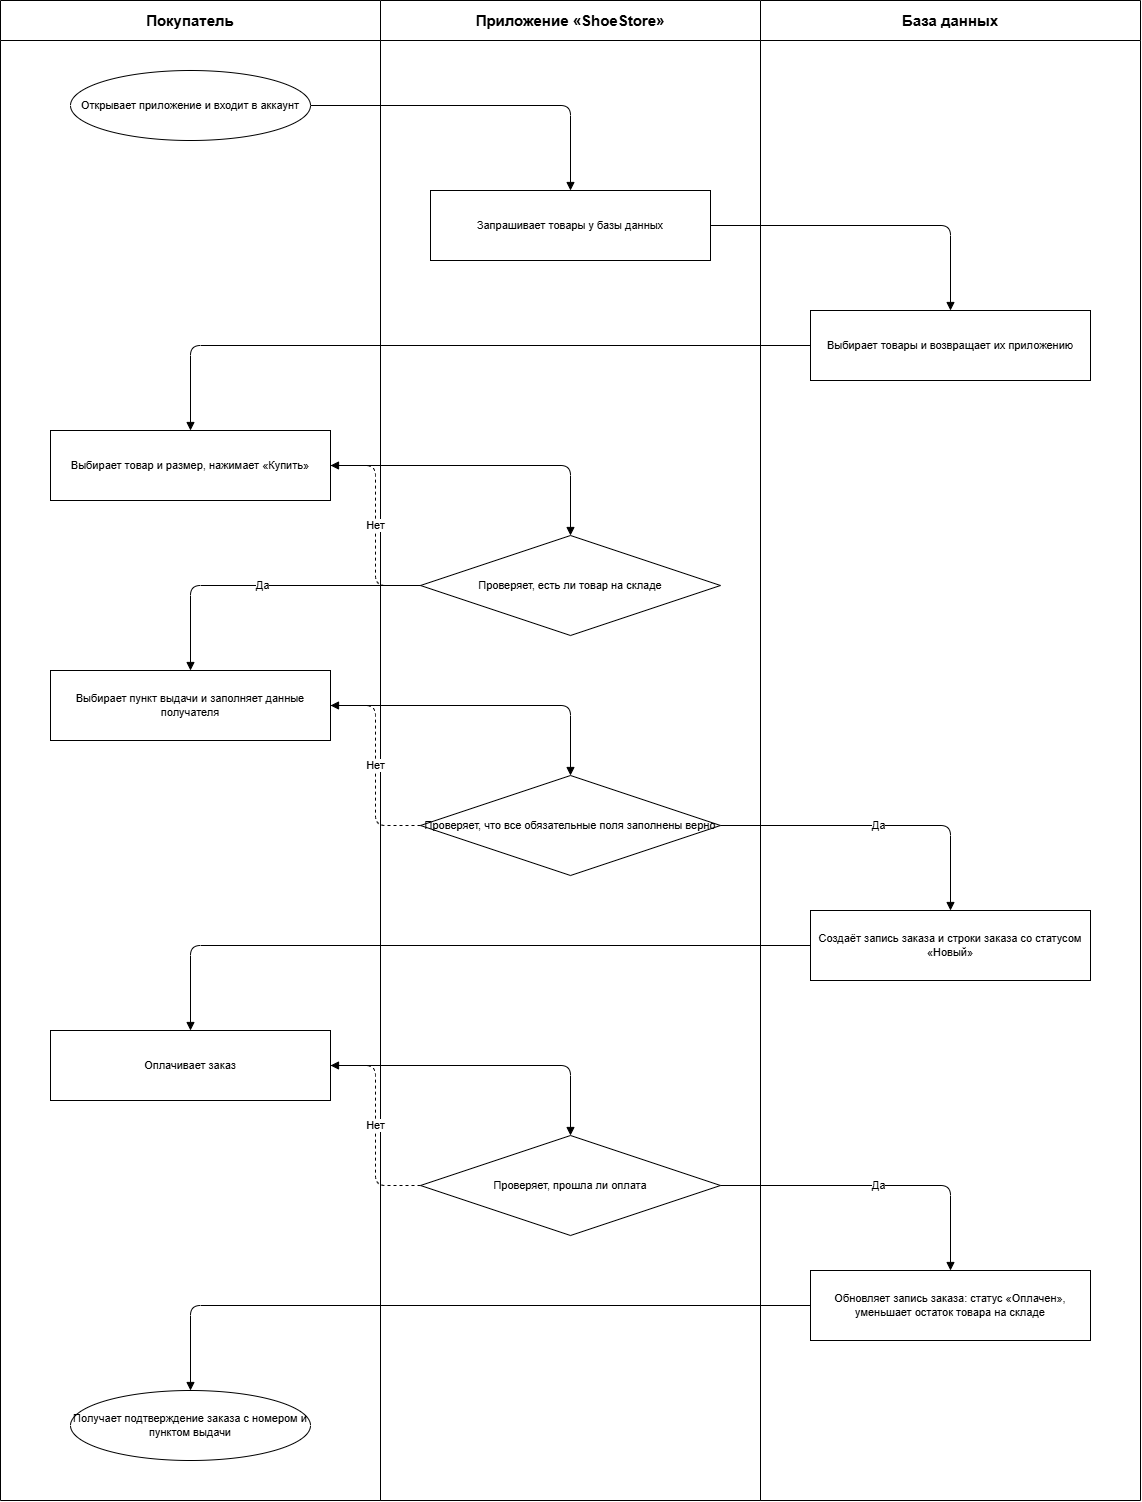

The diagram above was exported from draw.io. Its source (the exported page's mxGraphModel, read from the mxfile embedded in the PNG):
<mxGraphModel dx="2481" dy="1549" grid="1" gridSize="10" guides="1" tooltips="1" connect="1" arrows="1" fold="1" page="1" pageScale="1" pageWidth="1250" pageHeight="1700" math="0" shadow="0">
  <root>
    <mxCell id="0" />
    <mxCell id="1" parent="0" />
    <mxCell id="l0" parent="1" style="swimlane;horizontal=1;startSize=40;whiteSpace=wrap;html=1;fontSize=15;" value="Покупатель" vertex="1">
      <mxGeometry height="1500" width="380" x="40" y="20" as="geometry">
        <mxRectangle height="40" width="130" x="40" y="20" as="alternateBounds" />
      </mxGeometry>
    </mxCell>
    <mxCell id="s0" parent="l0" style="ellipse;whiteSpace=wrap;html=1;fontSize=11;" value="Открывает приложение и входит в аккаунт" vertex="1">
      <mxGeometry height="70" width="240" x="70" y="70" as="geometry" />
    </mxCell>
    <mxCell id="s3" parent="l0" style="rounded=0;whiteSpace=wrap;html=1;fontSize=11;" value="Выбирает товар и размер, нажимает «Купить»" vertex="1">
      <mxGeometry height="70" width="280" x="50" y="430" as="geometry" />
    </mxCell>
    <mxCell id="s5" parent="l0" style="rounded=0;whiteSpace=wrap;html=1;fontSize=11;" value="Выбирает пункт выдачи и заполняет данные получателя" vertex="1">
      <mxGeometry height="70" width="280" x="50" y="670" as="geometry" />
    </mxCell>
    <mxCell id="s8" parent="l0" style="rounded=0;whiteSpace=wrap;html=1;fontSize=11;" value="Оплачивает заказ" vertex="1">
      <mxGeometry height="70" width="280" x="50" y="1030" as="geometry" />
    </mxCell>
    <mxCell id="s11" parent="l0" style="ellipse;whiteSpace=wrap;html=1;fontSize=11;" value="Получает подтверждение заказа с номером и пунктом выдачи" vertex="1">
      <mxGeometry height="70" width="240" x="70" y="1390" as="geometry" />
    </mxCell>
    <mxCell id="l1" parent="1" style="swimlane;horizontal=1;startSize=40;whiteSpace=wrap;html=1;fontSize=15;" value="Приложение «ShoeStore»" vertex="1">
      <mxGeometry height="1500" width="380" x="420" y="20" as="geometry">
        <mxRectangle height="40" width="230" x="420" y="20" as="alternateBounds" />
      </mxGeometry>
    </mxCell>
    <mxCell id="s1" parent="l1" style="rounded=0;whiteSpace=wrap;html=1;fontSize=11;" value="Запрашивает товары у базы данных" vertex="1">
      <mxGeometry height="70" width="280" x="50" y="190" as="geometry" />
    </mxCell>
    <mxCell id="s4" parent="l1" style="rhombus;whiteSpace=wrap;html=1;fontSize=11;" value="Проверяет, есть ли товар на складе" vertex="1">
      <mxGeometry height="100" width="300" x="40" y="535" as="geometry" />
    </mxCell>
    <mxCell id="s6" parent="l1" style="rhombus;whiteSpace=wrap;html=1;fontSize=11;" value="Проверяет, что все обязательные поля заполнены верно" vertex="1">
      <mxGeometry height="100" width="300" x="40" y="775" as="geometry" />
    </mxCell>
    <mxCell id="s9" parent="l1" style="rhombus;whiteSpace=wrap;html=1;fontSize=11;" value="Проверяет, прошла ли оплата" vertex="1">
      <mxGeometry height="100" width="300" x="40" y="1135" as="geometry" />
    </mxCell>
    <mxCell id="l2" parent="1" style="swimlane;horizontal=1;startSize=40;whiteSpace=wrap;html=1;fontSize=15;" value="База данных" vertex="1">
      <mxGeometry height="1500" width="380" x="800" y="20" as="geometry">
        <mxRectangle height="40" width="140" x="800" y="20" as="alternateBounds" />
      </mxGeometry>
    </mxCell>
    <mxCell id="s2" parent="l2" style="rounded=0;whiteSpace=wrap;html=1;fontSize=11;" value="Выбирает товары и возвращает их приложению" vertex="1">
      <mxGeometry height="70" width="280" x="50" y="310" as="geometry" />
    </mxCell>
    <mxCell id="s7" parent="l2" style="rounded=0;whiteSpace=wrap;html=1;fontSize=11;" value="Создаёт запись заказа и строки заказа со статусом «Новый»" vertex="1">
      <mxGeometry height="70" width="280" x="50" y="910" as="geometry" />
    </mxCell>
    <mxCell id="s10" parent="l2" style="rounded=0;whiteSpace=wrap;html=1;fontSize=11;" value="Обновляет запись заказа: статус «Оплачен», уменьшает остаток товара на складе" vertex="1">
      <mxGeometry height="70" width="280" x="50" y="1270" as="geometry" />
    </mxCell>
    <mxCell id="e0" edge="1" parent="1" source="s0" style="edgeStyle=orthogonalEdgeStyle;html=1;endArrow=block;" target="s1" value="">
      <mxGeometry relative="1" as="geometry" />
    </mxCell>
    <mxCell id="e1" edge="1" parent="1" source="s1" style="edgeStyle=orthogonalEdgeStyle;html=1;endArrow=block;" target="s2" value="">
      <mxGeometry relative="1" as="geometry" />
    </mxCell>
    <mxCell id="e2" edge="1" parent="1" source="s2" style="edgeStyle=orthogonalEdgeStyle;html=1;endArrow=block;" target="s3" value="">
      <mxGeometry relative="1" as="geometry" />
    </mxCell>
    <mxCell id="e3" edge="1" parent="1" source="s3" style="edgeStyle=orthogonalEdgeStyle;html=1;endArrow=block;" target="s4" value="">
      <mxGeometry relative="1" as="geometry" />
    </mxCell>
    <mxCell id="e4" edge="1" parent="1" source="s4" style="edgeStyle=orthogonalEdgeStyle;html=1;endArrow=block;" target="s5" value="Да">
      <mxGeometry relative="1" as="geometry" />
    </mxCell>
    <mxCell id="e5" edge="1" parent="1" source="s5" style="edgeStyle=orthogonalEdgeStyle;html=1;endArrow=block;" target="s6" value="">
      <mxGeometry relative="1" as="geometry" />
    </mxCell>
    <mxCell id="e6" edge="1" parent="1" source="s6" style="edgeStyle=orthogonalEdgeStyle;html=1;endArrow=block;" target="s7" value="Да">
      <mxGeometry relative="1" as="geometry" />
    </mxCell>
    <mxCell id="e7" edge="1" parent="1" source="s7" style="edgeStyle=orthogonalEdgeStyle;html=1;endArrow=block;" target="s8" value="">
      <mxGeometry relative="1" as="geometry" />
    </mxCell>
    <mxCell id="e8" edge="1" parent="1" source="s8" style="edgeStyle=orthogonalEdgeStyle;html=1;endArrow=block;" target="s9" value="">
      <mxGeometry relative="1" as="geometry" />
    </mxCell>
    <mxCell id="e9" edge="1" parent="1" source="s9" style="edgeStyle=orthogonalEdgeStyle;html=1;endArrow=block;" target="s10" value="Да">
      <mxGeometry relative="1" as="geometry" />
    </mxCell>
    <mxCell id="e10" edge="1" parent="1" source="s10" style="edgeStyle=orthogonalEdgeStyle;html=1;endArrow=block;" target="s11" value="">
      <mxGeometry relative="1" as="geometry" />
    </mxCell>
    <mxCell id="n4" edge="1" parent="1" source="s4" style="edgeStyle=orthogonalEdgeStyle;html=1;dashed=1;endArrow=block;exitX=0;exitY=0.5;entryX=1;entryY=0.5;" target="s3" value="Нет">
      <mxGeometry relative="1" as="geometry" />
    </mxCell>
    <mxCell id="n6" edge="1" parent="1" source="s6" style="edgeStyle=orthogonalEdgeStyle;html=1;dashed=1;endArrow=block;exitX=0;exitY=0.5;entryX=1;entryY=0.5;" target="s5" value="Нет">
      <mxGeometry relative="1" as="geometry" />
    </mxCell>
    <mxCell id="n9" edge="1" parent="1" source="s9" style="edgeStyle=orthogonalEdgeStyle;html=1;dashed=1;endArrow=block;exitX=0;exitY=0.5;entryX=1;entryY=0.5;" target="s8" value="Нет">
      <mxGeometry relative="1" as="geometry" />
    </mxCell>
  </root>
</mxGraphModel>